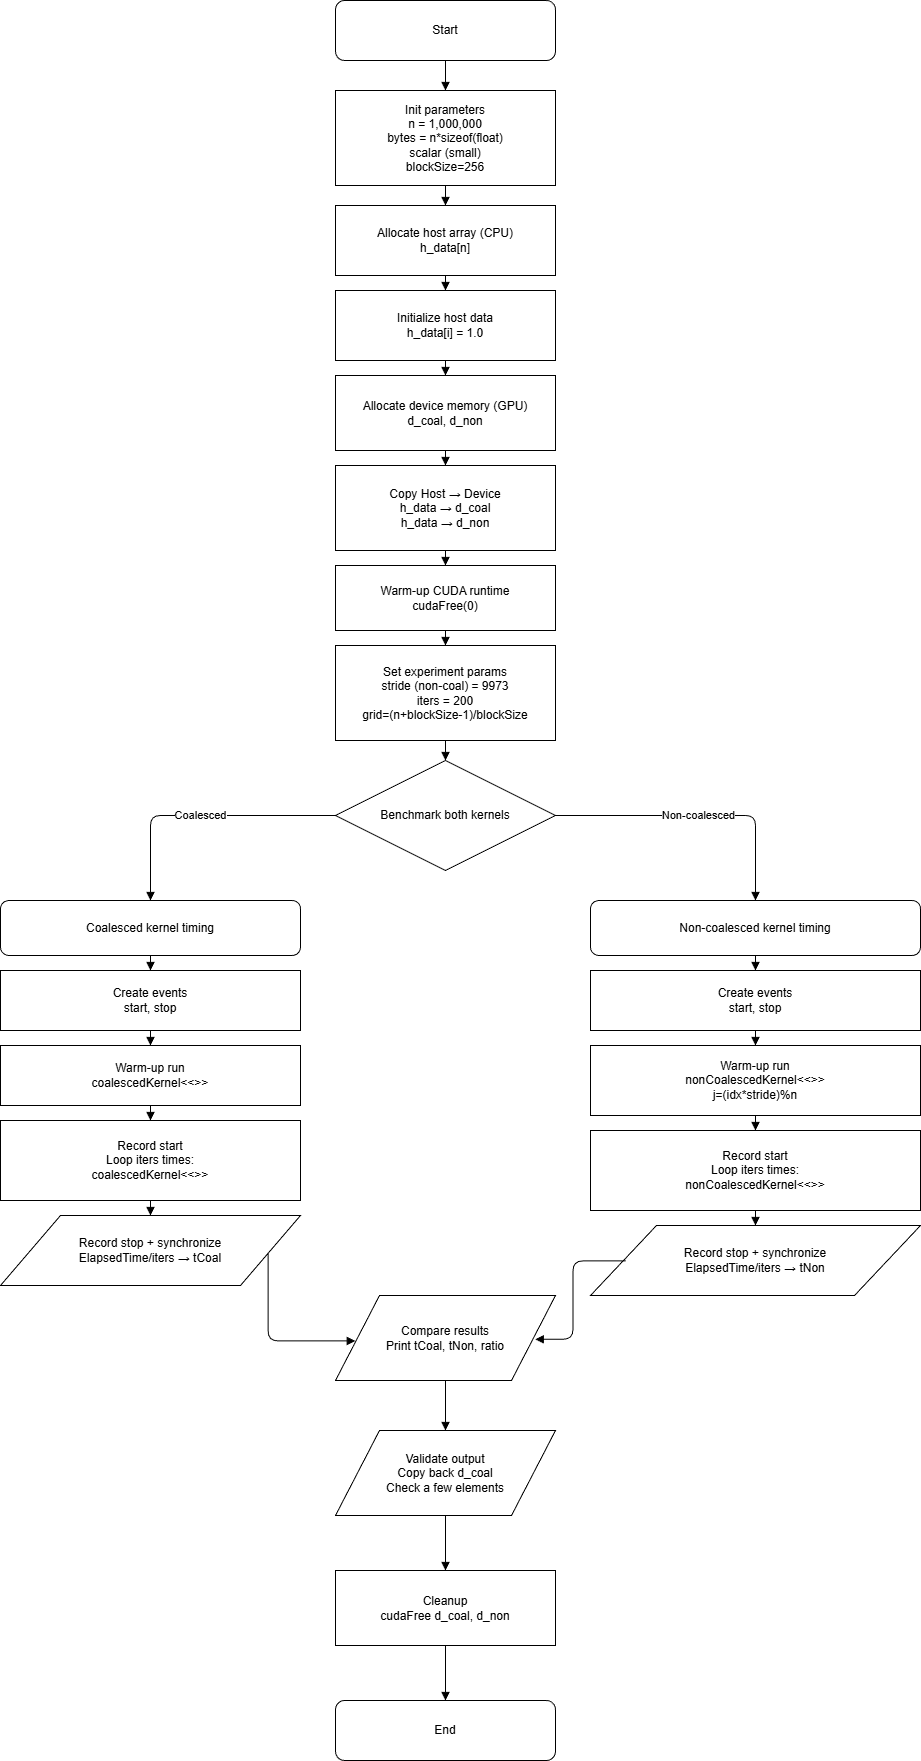

The diagram above was exported from draw.io. Its source (the exported page's mxGraphModel, read from the mxfile embedded in the PNG):
<mxGraphModel dx="1034" dy="530" grid="1" gridSize="10" guides="1" tooltips="1" connect="1" arrows="1" fold="1" page="1" pageScale="1" pageWidth="1169" pageHeight="827" math="0" shadow="0">
  <root>
    <mxCell id="0" />
    <mxCell id="1" parent="0" />
    <mxCell id="A" parent="1" style="rounded=1;whiteSpace=wrap;html=1;" value="Start" vertex="1">
      <mxGeometry height="60" width="220" x="475" y="20" as="geometry" />
    </mxCell>
    <mxCell id="B" parent="1" style="rounded=0;whiteSpace=wrap;html=1;" value="Init parameters&#10;n = 1,000,000&#10;bytes = n*sizeof(float)&#10;scalar (small)&#10;blockSize=256" vertex="1">
      <mxGeometry height="95" width="220" x="475" y="110" as="geometry" />
    </mxCell>
    <mxCell id="C" parent="1" style="rounded=0;whiteSpace=wrap;html=1;" value="Allocate host array (CPU)&#10;h_data[n]" vertex="1">
      <mxGeometry height="70" width="220" x="475" y="225" as="geometry" />
    </mxCell>
    <mxCell id="D" parent="1" style="rounded=0;whiteSpace=wrap;html=1;" value="Initialize host data&#10;h_data[i] = 1.0" vertex="1">
      <mxGeometry height="70" width="220" x="475" y="310" as="geometry" />
    </mxCell>
    <mxCell id="E" parent="1" style="rounded=0;whiteSpace=wrap;html=1;" value="Allocate device memory (GPU)&#10;d_coal, d_non" vertex="1">
      <mxGeometry height="75" width="220" x="475" y="395" as="geometry" />
    </mxCell>
    <mxCell id="F" parent="1" style="rounded=0;whiteSpace=wrap;html=1;" value="Copy Host → Device&#10;h_data → d_coal&#10;h_data → d_non" vertex="1">
      <mxGeometry height="85" width="220" x="475" y="485" as="geometry" />
    </mxCell>
    <mxCell id="G" parent="1" style="rounded=0;whiteSpace=wrap;html=1;" value="Warm-up CUDA runtime&#10;cudaFree(0)" vertex="1">
      <mxGeometry height="65" width="220" x="475" y="585" as="geometry" />
    </mxCell>
    <mxCell id="H" parent="1" style="rounded=0;whiteSpace=wrap;html=1;" value="Set experiment params&#10;stride (non-coal) = 9973&#10;iters = 200&#10;grid=(n+blockSize-1)/blockSize" vertex="1">
      <mxGeometry height="95" width="220" x="475" y="665" as="geometry" />
    </mxCell>
    <mxCell id="I" parent="1" style="shape=rhombus;whiteSpace=wrap;html=1;" value="Benchmark both kernels" vertex="1">
      <mxGeometry height="110" width="220" x="475" y="780" as="geometry" />
    </mxCell>
    <mxCell id="C1" parent="1" style="rounded=1;whiteSpace=wrap;html=1;" value="Coalesced kernel timing" vertex="1">
      <mxGeometry height="55" width="300" x="140" y="920" as="geometry" />
    </mxCell>
    <mxCell id="C2" parent="1" style="rounded=0;whiteSpace=wrap;html=1;" value="Create events&#10;start, stop" vertex="1">
      <mxGeometry height="60" width="300" x="140" y="990" as="geometry" />
    </mxCell>
    <mxCell id="C3" parent="1" style="rounded=0;whiteSpace=wrap;html=1;" value="Warm-up run&#10;coalescedKernel&lt;&lt;&lt;grid,block&gt;&gt;&gt;" vertex="1">
      <mxGeometry height="60" width="300" x="140" y="1065" as="geometry" />
    </mxCell>
    <mxCell id="C4" parent="1" style="rounded=0;whiteSpace=wrap;html=1;" value="Record start&#10;Loop iters times:&#10;coalescedKernel&lt;&lt;&lt;grid,block&gt;&gt;&gt;" vertex="1">
      <mxGeometry height="80" width="300" x="140" y="1140" as="geometry" />
    </mxCell>
    <mxCell id="C5" parent="1" style="shape=parallelogram;whiteSpace=wrap;html=1;" value="Record stop + synchronize&#10;ElapsedTime/iters → tCoal" vertex="1">
      <mxGeometry height="70" width="300" x="140" y="1235" as="geometry" />
    </mxCell>
    <mxCell id="N1" parent="1" style="rounded=1;whiteSpace=wrap;html=1;" value="Non-coalesced kernel timing" vertex="1">
      <mxGeometry height="55" width="330" x="730" y="920" as="geometry" />
    </mxCell>
    <mxCell id="N2" parent="1" style="rounded=0;whiteSpace=wrap;html=1;" value="Create events&#10;start, stop" vertex="1">
      <mxGeometry height="60" width="330" x="730" y="990" as="geometry" />
    </mxCell>
    <mxCell id="N3" parent="1" style="rounded=0;whiteSpace=wrap;html=1;" value="Warm-up run&#10;nonCoalescedKernel&lt;&lt;&lt;grid,block&gt;&gt;&gt;&#10;j=(idx*stride)%n" vertex="1">
      <mxGeometry height="70" width="330" x="730" y="1065" as="geometry" />
    </mxCell>
    <mxCell id="N4" parent="1" style="rounded=0;whiteSpace=wrap;html=1;" value="Record start&#10;Loop iters times:&#10;nonCoalescedKernel&lt;&lt;&lt;grid,block&gt;&gt;&gt;" vertex="1">
      <mxGeometry height="80" width="330" x="730" y="1150" as="geometry" />
    </mxCell>
    <mxCell id="N5" parent="1" style="shape=parallelogram;whiteSpace=wrap;html=1;" value="Record stop + synchronize&#10;ElapsedTime/iters → tNon" vertex="1">
      <mxGeometry height="70" width="330" x="730" y="1245" as="geometry" />
    </mxCell>
    <mxCell id="J" parent="1" style="shape=parallelogram;whiteSpace=wrap;html=1;" value="Compare results&#10;Print tCoal, tNon, ratio" vertex="1">
      <mxGeometry height="85" width="220" x="475" y="1315" as="geometry" />
    </mxCell>
    <mxCell id="K" parent="1" style="shape=parallelogram;whiteSpace=wrap;html=1;" value="Validate output&#10;Copy back d_coal&#10;Check a few elements" vertex="1">
      <mxGeometry height="85" width="220" x="475" y="1450" as="geometry" />
    </mxCell>
    <mxCell id="L" parent="1" style="rounded=0;whiteSpace=wrap;html=1;" value="Cleanup&#10;cudaFree d_coal, d_non" vertex="1">
      <mxGeometry height="75" width="220" x="475" y="1590" as="geometry" />
    </mxCell>
    <mxCell id="M" parent="1" style="rounded=1;whiteSpace=wrap;html=1;" value="End" vertex="1">
      <mxGeometry height="60" width="220" x="475" y="1720" as="geometry" />
    </mxCell>
    <mxCell id="e1" edge="1" parent="1" source="A" style="edgeStyle=orthogonalEdgeStyle;html=1;endArrow=block;" target="B">
      <mxGeometry relative="1" as="geometry" />
    </mxCell>
    <mxCell id="e2" edge="1" parent="1" source="B" style="edgeStyle=orthogonalEdgeStyle;html=1;endArrow=block;" target="C">
      <mxGeometry relative="1" as="geometry" />
    </mxCell>
    <mxCell id="e3" edge="1" parent="1" source="C" style="edgeStyle=orthogonalEdgeStyle;html=1;endArrow=block;" target="D">
      <mxGeometry relative="1" as="geometry" />
    </mxCell>
    <mxCell id="e4" edge="1" parent="1" source="D" style="edgeStyle=orthogonalEdgeStyle;html=1;endArrow=block;" target="E">
      <mxGeometry relative="1" as="geometry" />
    </mxCell>
    <mxCell id="e5" edge="1" parent="1" source="E" style="edgeStyle=orthogonalEdgeStyle;html=1;endArrow=block;" target="F">
      <mxGeometry relative="1" as="geometry" />
    </mxCell>
    <mxCell id="e6" edge="1" parent="1" source="F" style="edgeStyle=orthogonalEdgeStyle;html=1;endArrow=block;" target="G">
      <mxGeometry relative="1" as="geometry" />
    </mxCell>
    <mxCell id="e7" edge="1" parent="1" source="G" style="edgeStyle=orthogonalEdgeStyle;html=1;endArrow=block;" target="H">
      <mxGeometry relative="1" as="geometry" />
    </mxCell>
    <mxCell id="e8" edge="1" parent="1" source="H" style="edgeStyle=orthogonalEdgeStyle;html=1;endArrow=block;" target="I">
      <mxGeometry relative="1" as="geometry" />
    </mxCell>
    <mxCell id="e9" edge="1" parent="1" source="I" style="edgeStyle=orthogonalEdgeStyle;html=1;endArrow=block;" target="C1" value="Coalesced">
      <mxGeometry relative="1" as="geometry" />
    </mxCell>
    <mxCell id="e10" edge="1" parent="1" source="I" style="edgeStyle=orthogonalEdgeStyle;html=1;endArrow=block;" target="N1" value="Non-coalesced">
      <mxGeometry relative="1" as="geometry" />
    </mxCell>
    <mxCell id="ec1" edge="1" parent="1" source="C1" style="edgeStyle=orthogonalEdgeStyle;html=1;endArrow=block;" target="C2">
      <mxGeometry relative="1" as="geometry" />
    </mxCell>
    <mxCell id="ec2" edge="1" parent="1" source="C2" style="edgeStyle=orthogonalEdgeStyle;html=1;endArrow=block;" target="C3">
      <mxGeometry relative="1" as="geometry" />
    </mxCell>
    <mxCell id="ec3" edge="1" parent="1" source="C3" style="edgeStyle=orthogonalEdgeStyle;html=1;endArrow=block;" target="C4">
      <mxGeometry relative="1" as="geometry" />
    </mxCell>
    <mxCell id="ec4" edge="1" parent="1" source="C4" style="edgeStyle=orthogonalEdgeStyle;html=1;endArrow=block;" target="C5">
      <mxGeometry relative="1" as="geometry" />
    </mxCell>
    <mxCell id="ec5" edge="1" parent="1" source="C5" style="edgeStyle=orthogonalEdgeStyle;html=1;endArrow=block;exitX=0.892;exitY=0.534;exitDx=0;exitDy=0;exitPerimeter=0;entryX=0.09;entryY=0.534;entryDx=0;entryDy=0;entryPerimeter=0;" target="J">
      <mxGeometry relative="1" as="geometry">
        <Array as="points">
          <mxPoint x="408" y="1360" />
        </Array>
      </mxGeometry>
    </mxCell>
    <mxCell id="en1" edge="1" parent="1" source="N1" style="edgeStyle=orthogonalEdgeStyle;html=1;endArrow=block;" target="N2">
      <mxGeometry relative="1" as="geometry" />
    </mxCell>
    <mxCell id="en2" edge="1" parent="1" source="N2" style="edgeStyle=orthogonalEdgeStyle;html=1;endArrow=block;" target="N3">
      <mxGeometry relative="1" as="geometry" />
    </mxCell>
    <mxCell id="en3" edge="1" parent="1" source="N3" style="edgeStyle=orthogonalEdgeStyle;html=1;endArrow=block;" target="N4">
      <mxGeometry relative="1" as="geometry" />
    </mxCell>
    <mxCell id="en4" edge="1" parent="1" source="N4" style="edgeStyle=orthogonalEdgeStyle;html=1;endArrow=block;" target="N5">
      <mxGeometry relative="1" as="geometry" />
    </mxCell>
    <mxCell id="en5" edge="1" parent="1" source="N5" style="edgeStyle=orthogonalEdgeStyle;html=1;endArrow=block;exitX=0.107;exitY=0.506;exitDx=0;exitDy=0;exitPerimeter=0;entryX=0.908;entryY=0.515;entryDx=0;entryDy=0;entryPerimeter=0;" target="J">
      <mxGeometry relative="1" as="geometry" />
    </mxCell>
    <mxCell id="t1" edge="1" parent="1" source="J" style="edgeStyle=orthogonalEdgeStyle;html=1;endArrow=block;" target="K">
      <mxGeometry relative="1" as="geometry" />
    </mxCell>
    <mxCell id="t2" edge="1" parent="1" source="K" style="edgeStyle=orthogonalEdgeStyle;html=1;endArrow=block;" target="L">
      <mxGeometry relative="1" as="geometry" />
    </mxCell>
    <mxCell id="t3" edge="1" parent="1" source="L" style="edgeStyle=orthogonalEdgeStyle;html=1;endArrow=block;" target="M">
      <mxGeometry relative="1" as="geometry" />
    </mxCell>
  </root>
</mxGraphModel>